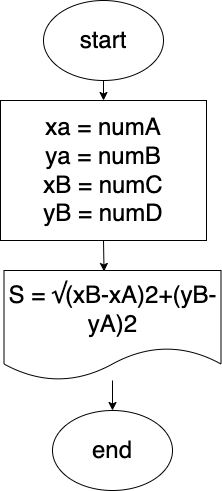

The diagram above was exported from draw.io. Its source (the exported page's mxGraphModel, read from the mxfile embedded in the PNG):
<mxGraphModel dx="1170" dy="565" grid="1" gridSize="10" guides="1" tooltips="1" connect="1" arrows="1" fold="1" page="1" pageScale="1" pageWidth="827" pageHeight="1169" math="0" shadow="0">
  <root>
    <mxCell id="0" />
    <mxCell id="1" parent="0" />
    <mxCell id="6" style="edgeStyle=none;html=1;exitX=0.5;exitY=1;exitDx=0;exitDy=0;fontSize=24;" edge="1" parent="1" source="2" target="3">
      <mxGeometry relative="1" as="geometry" />
    </mxCell>
    <mxCell id="2" value="&lt;font style=&quot;font-size: 24px&quot;&gt;start&lt;/font&gt;" style="ellipse;whiteSpace=wrap;html=1;" parent="1" vertex="1">
      <mxGeometry x="354" y="50" width="120" height="80" as="geometry" />
    </mxCell>
    <mxCell id="7" style="edgeStyle=none;html=1;exitX=0.5;exitY=1;exitDx=0;exitDy=0;entryX=0.461;entryY=0.009;entryDx=0;entryDy=0;entryPerimeter=0;fontSize=24;" edge="1" parent="1" source="3" target="4">
      <mxGeometry relative="1" as="geometry" />
    </mxCell>
    <mxCell id="3" value="xa = numA&lt;br&gt;ya = numB&lt;br&gt;xB = numC&lt;br&gt;yB = numD" style="rounded=0;whiteSpace=wrap;html=1;fontSize=24;" parent="1" vertex="1">
      <mxGeometry x="311" y="150" width="206" height="140" as="geometry" />
    </mxCell>
    <mxCell id="8" style="edgeStyle=none;html=1;entryX=0.5;entryY=0;entryDx=0;entryDy=0;fontSize=24;" edge="1" parent="1" source="4" target="5">
      <mxGeometry relative="1" as="geometry" />
    </mxCell>
    <mxCell id="4" value="&lt;span style=&quot;font-size: 24px&quot;&gt;S = √(xB-xA)2+(yB-yA)2&lt;/span&gt;" style="shape=document;whiteSpace=wrap;html=1;boundedLbl=1;" vertex="1" parent="1">
      <mxGeometry x="314.5" y="320" width="217" height="110" as="geometry" />
    </mxCell>
    <mxCell id="5" value="&lt;font style=&quot;font-size: 24px&quot;&gt;end&lt;/font&gt;" style="ellipse;whiteSpace=wrap;html=1;" vertex="1" parent="1">
      <mxGeometry x="363" y="460" width="120" height="80" as="geometry" />
    </mxCell>
  </root>
</mxGraphModel>